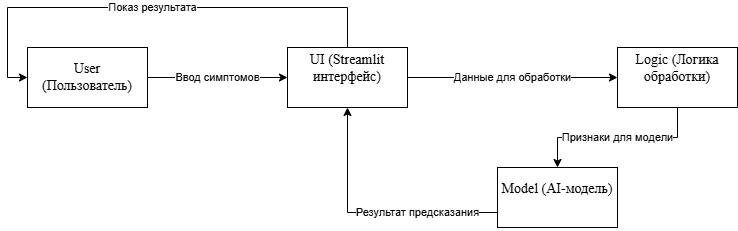

The diagram above was exported from draw.io. Its source (the exported page's mxGraphModel, read from the mxfile embedded in the PNG):
<mxGraphModel dx="994" dy="568" grid="1" gridSize="10" guides="1" tooltips="1" connect="1" arrows="1" fold="1" page="1" pageScale="1" pageWidth="827" pageHeight="1169" math="0" shadow="0">
  <root>
    <mxCell id="0" />
    <mxCell id="1" parent="0" />
    <mxCell id="VHDPjEv35WAsEHtBhJWv-6" edge="1" parent="1" source="VHDPjEv35WAsEHtBhJWv-1" style="edgeStyle=orthogonalEdgeStyle;rounded=0;orthogonalLoop=1;jettySize=auto;html=1;" target="VHDPjEv35WAsEHtBhJWv-2" value="Ввод симптомов">
      <mxGeometry relative="1" as="geometry" />
    </mxCell>
    <mxCell id="VHDPjEv35WAsEHtBhJWv-1" parent="1" style="rounded=0;whiteSpace=wrap;html=1;fontFamily=Times New Roman;fontSize=14;align=center;labelBackgroundColor=none;" value="User (Пользователь)" vertex="1">
      <mxGeometry height="60" width="120" x="50" y="160" as="geometry" />
    </mxCell>
    <mxCell id="VHDPjEv35WAsEHtBhJWv-7" edge="1" parent="1" source="VHDPjEv35WAsEHtBhJWv-2" style="edgeStyle=orthogonalEdgeStyle;rounded=0;orthogonalLoop=1;jettySize=auto;html=1;" target="VHDPjEv35WAsEHtBhJWv-3" value="Данные для обработки">
      <mxGeometry relative="1" as="geometry" />
    </mxCell>
    <mxCell id="VHDPjEv35WAsEHtBhJWv-11" edge="1" parent="1" source="VHDPjEv35WAsEHtBhJWv-2" style="edgeStyle=orthogonalEdgeStyle;rounded=0;orthogonalLoop=1;jettySize=auto;html=1;exitX=0.5;exitY=0;exitDx=0;exitDy=0;entryX=0;entryY=0.5;entryDx=0;entryDy=0;" target="VHDPjEv35WAsEHtBhJWv-1" value="Показ результата">
      <mxGeometry relative="1" as="geometry">
        <Array as="points">
          <mxPoint x="370" y="120" />
          <mxPoint x="30" y="120" />
          <mxPoint x="30" y="190" />
        </Array>
      </mxGeometry>
    </mxCell>
    <mxCell id="VHDPjEv35WAsEHtBhJWv-2" parent="1" style="rounded=0;whiteSpace=wrap;html=1;fontFamily=Times New Roman;fontSize=14;" value="&#10;UI (Streamlit интерфейс)&#10;&#10;" vertex="1">
      <mxGeometry height="60" width="120" x="310" y="160" as="geometry" />
    </mxCell>
    <mxCell id="VHDPjEv35WAsEHtBhJWv-8" edge="1" parent="1" source="VHDPjEv35WAsEHtBhJWv-3" style="edgeStyle=orthogonalEdgeStyle;rounded=0;orthogonalLoop=1;jettySize=auto;html=1;" target="VHDPjEv35WAsEHtBhJWv-4" value="Признаки для модели">
      <mxGeometry relative="1" as="geometry" />
    </mxCell>
    <mxCell id="VHDPjEv35WAsEHtBhJWv-3" parent="1" style="rounded=0;whiteSpace=wrap;html=1;fontFamily=Times New Roman;fontSize=14;" value="&#10;Logic (Логика обработки)&#10;&#10;" vertex="1">
      <mxGeometry height="60" width="120" x="640" y="160" as="geometry" />
    </mxCell>
    <mxCell id="VHDPjEv35WAsEHtBhJWv-10" edge="1" parent="1" source="VHDPjEv35WAsEHtBhJWv-4" style="edgeStyle=orthogonalEdgeStyle;rounded=0;orthogonalLoop=1;jettySize=auto;html=1;exitX=0;exitY=0.75;exitDx=0;exitDy=0;" target="VHDPjEv35WAsEHtBhJWv-2" value="Результат предсказания">
      <mxGeometry relative="1" x="-0.3725" as="geometry">
        <mxPoint as="offset" />
      </mxGeometry>
    </mxCell>
    <mxCell id="VHDPjEv35WAsEHtBhJWv-4" parent="1" style="rounded=0;whiteSpace=wrap;html=1;fontFamily=Times New Roman;fontSize=14;" value="&#10;Model (AI-модель)&#10;&#10;" vertex="1">
      <mxGeometry height="60" width="120" x="520" y="280" as="geometry" />
    </mxCell>
    <mxCell id="VHDPjEv35WAsEHtBhJWv-9" edge="1" parent="1" source="VHDPjEv35WAsEHtBhJWv-2" style="edgeStyle=orthogonalEdgeStyle;rounded=0;orthogonalLoop=1;jettySize=auto;html=1;exitX=0.5;exitY=1;exitDx=0;exitDy=0;" target="VHDPjEv35WAsEHtBhJWv-2">
      <mxGeometry relative="1" as="geometry" />
    </mxCell>
  </root>
</mxGraphModel>